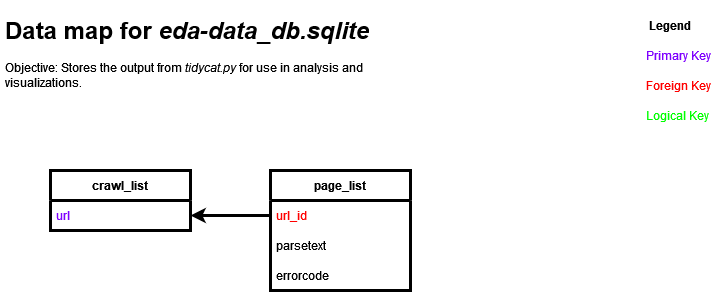

The diagram above was exported from draw.io. Its source (the exported page's mxGraphModel, read from the mxfile embedded in the PNG):
<mxGraphModel dx="1422" dy="752" grid="1" gridSize="10" guides="1" tooltips="1" connect="1" arrows="1" fold="1" page="1" pageScale="1" pageWidth="850" pageHeight="1100" math="0" shadow="0">
  <root>
    <mxCell id="0" />
    <mxCell id="1" parent="0" />
    <mxCell id="f2Yw8Owc8MOt5zl7txdL-1" value="crawl_list" style="swimlane;fontStyle=1;childLayout=stackLayout;horizontal=1;startSize=30;horizontalStack=0;resizeParent=1;resizeParentMax=0;resizeLast=0;collapsible=1;marginBottom=0;strokeWidth=3;" parent="1" vertex="1">
      <mxGeometry x="90" y="190" width="140" height="60" as="geometry" />
    </mxCell>
    <mxCell id="f2Yw8Owc8MOt5zl7txdL-2" value="url" style="text;strokeColor=none;fillColor=none;align=left;verticalAlign=middle;spacingLeft=4;spacingRight=4;overflow=hidden;points=[[0,0.5],[1,0.5]];portConstraint=eastwest;rotatable=0;fontColor=#7F00FF;" parent="f2Yw8Owc8MOt5zl7txdL-1" vertex="1">
      <mxGeometry y="30" width="140" height="30" as="geometry" />
    </mxCell>
    <mxCell id="f2Yw8Owc8MOt5zl7txdL-5" value="page_list" style="swimlane;fontStyle=1;childLayout=stackLayout;horizontal=1;startSize=30;horizontalStack=0;resizeParent=1;resizeParentMax=0;resizeLast=0;collapsible=1;marginBottom=0;strokeWidth=3;" parent="1" vertex="1">
      <mxGeometry x="310" y="190" width="140" height="120" as="geometry" />
    </mxCell>
    <mxCell id="f2Yw8Owc8MOt5zl7txdL-6" value="url_id" style="text;strokeColor=none;fillColor=none;align=left;verticalAlign=middle;spacingLeft=4;spacingRight=4;overflow=hidden;points=[[0,0.5],[1,0.5]];portConstraint=eastwest;rotatable=0;fontColor=#FF0000;" parent="f2Yw8Owc8MOt5zl7txdL-5" vertex="1">
      <mxGeometry y="30" width="140" height="30" as="geometry" />
    </mxCell>
    <mxCell id="f2Yw8Owc8MOt5zl7txdL-7" value="parsetext" style="text;strokeColor=none;fillColor=none;align=left;verticalAlign=middle;spacingLeft=4;spacingRight=4;overflow=hidden;points=[[0,0.5],[1,0.5]];portConstraint=eastwest;rotatable=0;" parent="f2Yw8Owc8MOt5zl7txdL-5" vertex="1">
      <mxGeometry y="60" width="140" height="30" as="geometry" />
    </mxCell>
    <mxCell id="f2Yw8Owc8MOt5zl7txdL-8" value="errorcode" style="text;strokeColor=none;fillColor=none;align=left;verticalAlign=middle;spacingLeft=4;spacingRight=4;overflow=hidden;points=[[0,0.5],[1,0.5]];portConstraint=eastwest;rotatable=0;" parent="f2Yw8Owc8MOt5zl7txdL-5" vertex="1">
      <mxGeometry y="90" width="140" height="30" as="geometry" />
    </mxCell>
    <mxCell id="f2Yw8Owc8MOt5zl7txdL-9" value="" style="edgeStyle=orthogonalEdgeStyle;rounded=0;orthogonalLoop=1;jettySize=auto;html=1;strokeWidth=3;" parent="1" source="f2Yw8Owc8MOt5zl7txdL-6" target="f2Yw8Owc8MOt5zl7txdL-2" edge="1">
      <mxGeometry relative="1" as="geometry" />
    </mxCell>
    <mxCell id="f2Yw8Owc8MOt5zl7txdL-10" value="&lt;h1&gt;Data map for &lt;i&gt;eda-data_db.sqlite&lt;/i&gt;&lt;br&gt;&lt;/h1&gt;&lt;p&gt;Objective: Stores the output from &lt;i&gt;tidycat.py&lt;/i&gt; for use in analysis and visualizations.&lt;br&gt;&lt;/p&gt;" style="text;html=1;strokeColor=none;fillColor=none;spacing=5;spacingTop=-20;whiteSpace=wrap;overflow=hidden;rounded=0;" parent="1" vertex="1">
      <mxGeometry x="40" y="30" width="410" height="120" as="geometry" />
    </mxCell>
    <mxCell id="f2Yw8Owc8MOt5zl7txdL-11" value="Legend" style="text;html=1;strokeColor=none;fillColor=none;align=center;verticalAlign=middle;whiteSpace=wrap;rounded=0;fontStyle=1" parent="1" vertex="1">
      <mxGeometry x="680" y="30" width="60" height="30" as="geometry" />
    </mxCell>
    <mxCell id="f2Yw8Owc8MOt5zl7txdL-12" value="Primary Key" style="text;strokeColor=none;fillColor=none;align=left;verticalAlign=middle;spacingLeft=4;spacingRight=4;overflow=hidden;points=[[0,0.5],[1,0.5]];portConstraint=eastwest;rotatable=0;fontColor=#7F00FF;" parent="1" vertex="1">
      <mxGeometry x="680" y="60" width="80" height="30" as="geometry" />
    </mxCell>
    <mxCell id="f2Yw8Owc8MOt5zl7txdL-13" value="Foreign Key" style="text;strokeColor=none;fillColor=none;align=left;verticalAlign=middle;spacingLeft=4;spacingRight=4;overflow=hidden;points=[[0,0.5],[1,0.5]];portConstraint=eastwest;rotatable=0;fontColor=#FF0000;" parent="1" vertex="1">
      <mxGeometry x="680" y="90" width="80" height="30" as="geometry" />
    </mxCell>
    <mxCell id="f2Yw8Owc8MOt5zl7txdL-14" value="Logical Key" style="text;strokeColor=none;fillColor=none;align=left;verticalAlign=middle;spacingLeft=4;spacingRight=4;overflow=hidden;points=[[0,0.5],[1,0.5]];portConstraint=eastwest;rotatable=0;fontColor=#00FF00;" parent="1" vertex="1">
      <mxGeometry x="680" y="120" width="80" height="30" as="geometry" />
    </mxCell>
  </root>
</mxGraphModel>